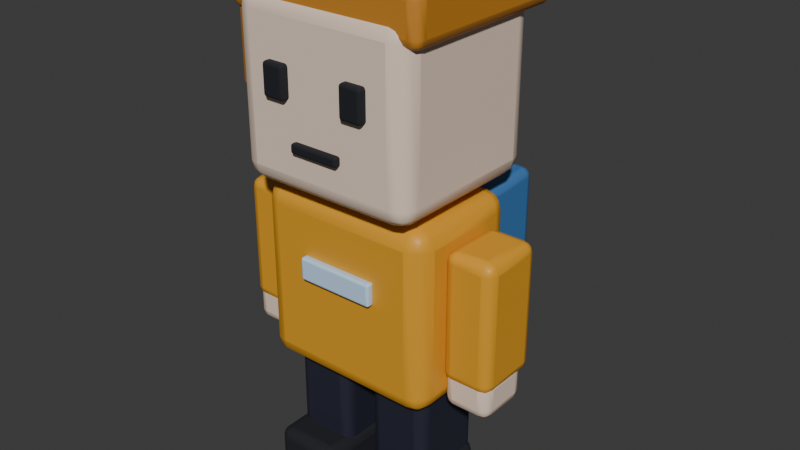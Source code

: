 # Source: intern.blend  (saved by Blender 5.3.31; exported with 4.5.12 LTS)
import bpy
from mathutils import Matrix  # noqa: F401  (used for matrix-valued properties, if any)

bpy.ops.wm.read_factory_settings(use_empty=True)
scene = bpy.context.scene
scene.name = 'Scene'

# ---- collections
col_actor = bpy.data.collections.new('Actor'); scene.collection.children.link(col_actor)

# ---- materials (node trees are filled in below, after node groups)
mat_city____e3a129 = bpy.data.materials.new('CITY / #e3a129')
mat_city____e3a129.diffuse_color = (0.7682, 0.3564, 0.02217, 1.0)
mat_city____c5e3ff = bpy.data.materials.new('CITY / #c5e3ff')
mat_city____c5e3ff.diffuse_color = (0.5583, 0.7682, 1.0, 1.0)
mat_city___charcoal_004 = bpy.data.materials.new('CITY / charcoal.004')
mat_city___charcoal_004.diffuse_color = (0.0185, 0.02029, 0.0382, 1.0)
mat_city___rubber_004 = bpy.data.materials.new('CITY / rubber.004')
mat_city___rubber_004.diffuse_color = (0.008568, 0.009721, 0.01521, 1.0)
mat_city____f1d9c5_004 = bpy.data.materials.new('CITY / #f1d9c5.004')
mat_city____f1d9c5_004.diffuse_color = (0.8796, 0.6939, 0.5583, 1.0)
mat_city____c9862e = bpy.data.materials.new('CITY / #c9862e')
mat_city____c9862e.diffuse_color = (0.5841, 0.2384, 0.02732, 1.0)
mat_city___blue_004 = bpy.data.materials.new('CITY / blue.004')
mat_city___blue_004.diffuse_color = (0.05781, 0.2051, 0.491, 1.0)

# ---- material node trees
mat_city____e3a129.use_nodes = True; mat_city____e3a129.node_tree.nodes.clear()
_N = mat_city____e3a129.node_tree.nodes; _L = mat_city____e3a129.node_tree.links
n0 = _N.new('ShaderNodeBsdfPrincipled'); n0.name = 'Principled BSDF'; n0.location = (-200, 100)
n0.inputs[0].default_value = (0.7682, 0.3564, 0.02217, 1.0)
n0.inputs[10].default_value = 0.005
n1 = _N.new('ShaderNodeOutputMaterial'); n1.name = 'Material Output'; n1.location = (200, 100)
_L.new(n0.outputs[0], n1.inputs[0])
n1.is_active_output = True
mat_city____c5e3ff.use_nodes = True; mat_city____c5e3ff.node_tree.nodes.clear()
_N = mat_city____c5e3ff.node_tree.nodes; _L = mat_city____c5e3ff.node_tree.links
n0 = _N.new('ShaderNodeBsdfPrincipled'); n0.name = 'Principled BSDF'; n0.location = (-200, 100)
n0.inputs[0].default_value = (0.5583, 0.7682, 1.0, 1.0)
n0.inputs[10].default_value = 0.005
n1 = _N.new('ShaderNodeOutputMaterial'); n1.name = 'Material Output'; n1.location = (200, 100)
_L.new(n0.outputs[0], n1.inputs[0])
n1.is_active_output = True
mat_city___charcoal_004.use_nodes = True; mat_city___charcoal_004.node_tree.nodes.clear()
_N = mat_city___charcoal_004.node_tree.nodes; _L = mat_city___charcoal_004.node_tree.links
n0 = _N.new('ShaderNodeBsdfPrincipled'); n0.name = 'Principled BSDF'; n0.location = (-200, 100)
n0.inputs[0].default_value = (0.0185, 0.02029, 0.0382, 1.0)
n0.inputs[2].default_value = 0.58
n0.inputs[10].default_value = 0.005
n1 = _N.new('ShaderNodeOutputMaterial'); n1.name = 'Material Output'; n1.location = (200, 100)
_L.new(n0.outputs[0], n1.inputs[0])
n1.is_active_output = True
mat_city___rubber_004.use_nodes = True; mat_city___rubber_004.node_tree.nodes.clear()
_N = mat_city___rubber_004.node_tree.nodes; _L = mat_city___rubber_004.node_tree.links
n0 = _N.new('ShaderNodeBsdfPrincipled'); n0.name = 'Principled BSDF'; n0.location = (-200, 100)
n0.inputs[0].default_value = (0.008568, 0.009721, 0.01521, 1.0)
n0.inputs[2].default_value = 0.86
n0.inputs[10].default_value = 0.005
n1 = _N.new('ShaderNodeOutputMaterial'); n1.name = 'Material Output'; n1.location = (200, 100)
_L.new(n0.outputs[0], n1.inputs[0])
n1.is_active_output = True
mat_city____f1d9c5_004.use_nodes = True; mat_city____f1d9c5_004.node_tree.nodes.clear()
_N = mat_city____f1d9c5_004.node_tree.nodes; _L = mat_city____f1d9c5_004.node_tree.links
n0 = _N.new('ShaderNodeBsdfPrincipled'); n0.name = 'Principled BSDF'; n0.location = (-200, 100)
n0.inputs[0].default_value = (0.8796, 0.6939, 0.5583, 1.0)
n0.inputs[10].default_value = 0.005
n1 = _N.new('ShaderNodeOutputMaterial'); n1.name = 'Material Output'; n1.location = (200, 100)
_L.new(n0.outputs[0], n1.inputs[0])
n1.is_active_output = True
mat_city____c9862e.use_nodes = True; mat_city____c9862e.node_tree.nodes.clear()
_N = mat_city____c9862e.node_tree.nodes; _L = mat_city____c9862e.node_tree.links
n0 = _N.new('ShaderNodeBsdfPrincipled'); n0.name = 'Principled BSDF'; n0.location = (-200, 100)
n0.inputs[0].default_value = (0.5841, 0.2384, 0.02732, 1.0)
n0.inputs[10].default_value = 0.005
n1 = _N.new('ShaderNodeOutputMaterial'); n1.name = 'Material Output'; n1.location = (200, 100)
_L.new(n0.outputs[0], n1.inputs[0])
n1.is_active_output = True
mat_city___blue_004.use_nodes = True; mat_city___blue_004.node_tree.nodes.clear()
_N = mat_city___blue_004.node_tree.nodes; _L = mat_city___blue_004.node_tree.links
n0 = _N.new('ShaderNodeBsdfPrincipled'); n0.name = 'Principled BSDF'; n0.location = (-200, 100)
n0.inputs[0].default_value = (0.05781, 0.2051, 0.491, 1.0)
n0.inputs[1].default_value = 0.1
n0.inputs[10].default_value = 0.005
n1 = _N.new('ShaderNodeOutputMaterial'); n1.name = 'Material Output'; n1.location = (200, 100)
_L.new(n0.outputs[0], n1.inputs[0])
n1.is_active_output = True

# ---- world
world_world = bpy.data.worlds.new('World'); scene.world = world_world
world_world.use_nodes = True; world_world.node_tree.nodes.clear()
_N = world_world.node_tree.nodes; _L = world_world.node_tree.links
n0 = _N.new('ShaderNodeOutputWorld'); n0.name = 'World Output'; n0.location = (200, 100)
n1 = _N.new('ShaderNodeBackground'); n1.name = 'Background'; n1.location = (-200, 100)
n1.inputs[0].default_value = (0.05088, 0.05088, 0.05088, 1.0)
_L.new(n1.outputs[0], n0.inputs[0])
n0.is_active_output = True
world_world.color = (0.05088, 0.05088, 0.05088)
world_world.sun_shadow_jitter_overblur = 0.0

# ---- meshes
me_cube_077 = bpy.data.meshes.new('Cube.077')
me_cube_077.from_pydata([(-0.22, -0.15, -0.22), (-0.22, -0.15, 0.22), (-0.22, 0.15, -0.22), (-0.22, 0.15, 0.22), (0.22, -0.15, -0.22), (0.22, -0.15, 0.22), (0.22, 0.15, -0.22), (0.22, 0.15, 0.22)], [], [(0, 1, 3, 2), (2, 3, 7, 6), (6, 7, 5, 4), (4, 5, 1, 0), (2, 6, 4, 0), (7, 3, 1, 5)])
me_cube_077.polygons.foreach_set('use_smooth', [True] * 6)
_uv = me_cube_077.uv_layers.new(name='UVMap')
_uv.uv.foreach_set('vector', [0.375, 0.0, 0.625, 0.0, 0.625, 0.25, 0.375, 0.25, 0.375, 0.25, 0.625, 0.25, 0.625, 0.5, 0.375, 0.5, 0.375, 0.5, 0.625, 0.5, 0.625, 0.75, 0.375, 0.75, 0.375, 0.75, 0.625, 0.75, 0.625, 1.0, 0.375, 1.0, 0.125, 0.5, 0.375, 0.5, 0.375, 0.75, 0.125, 0.75, 0.625, 0.5, 0.875, 0.5, 0.875, 0.75, 0.625, 0.75])
me_cube_077.materials.append(mat_city____e3a129)
me_cube_077.update()
me_cube_078 = bpy.data.meshes.new('Cube.078')
me_cube_078.from_pydata([(-0.095, -0.01, -0.0275), (-0.095, -0.01, 0.0275), (-0.095, 0.01, -0.0275), (-0.095, 0.01, 0.0275), (0.095, -0.01, -0.0275), (0.095, -0.01, 0.0275), (0.095, 0.01, -0.0275), (0.095, 0.01, 0.0275)], [], [(0, 1, 3, 2), (2, 3, 7, 6), (6, 7, 5, 4), (4, 5, 1, 0), (2, 6, 4, 0), (7, 3, 1, 5)])
me_cube_078.polygons.foreach_set('use_smooth', [True] * 6)
_uv = me_cube_078.uv_layers.new(name='UVMap')
_uv.uv.foreach_set('vector', [0.375, 0.0, 0.625, 0.0, 0.625, 0.25, 0.375, 0.25, 0.375, 0.25, 0.625, 0.25, 0.625, 0.5, 0.375, 0.5, 0.375, 0.5, 0.625, 0.5, 0.625, 0.75, 0.375, 0.75, 0.375, 0.75, 0.625, 0.75, 0.625, 1.0, 0.375, 1.0, 0.125, 0.5, 0.375, 0.5, 0.375, 0.75, 0.125, 0.75, 0.625, 0.5, 0.875, 0.5, 0.875, 0.75, 0.625, 0.75])
me_cube_078.materials.append(mat_city____c5e3ff)
me_cube_078.update()
me_cube_079 = bpy.data.meshes.new('Cube.079')
me_cube_079.from_pydata([(-0.075, -0.095, -0.14), (-0.075, -0.095, 0.14), (-0.075, 0.095, -0.14), (-0.075, 0.095, 0.14), (0.075, -0.095, -0.14), (0.075, -0.095, 0.14), (0.075, 0.095, -0.14), (0.075, 0.095, 0.14)], [], [(0, 1, 3, 2), (2, 3, 7, 6), (6, 7, 5, 4), (4, 5, 1, 0), (2, 6, 4, 0), (7, 3, 1, 5)])
me_cube_079.polygons.foreach_set('use_smooth', [True] * 6)
_uv = me_cube_079.uv_layers.new(name='UVMap')
_uv.uv.foreach_set('vector', [0.375, 0.0, 0.625, 0.0, 0.625, 0.25, 0.375, 0.25, 0.375, 0.25, 0.625, 0.25, 0.625, 0.5, 0.375, 0.5, 0.375, 0.5, 0.625, 0.5, 0.625, 0.75, 0.375, 0.75, 0.375, 0.75, 0.625, 0.75, 0.625, 1.0, 0.375, 1.0, 0.125, 0.5, 0.375, 0.5, 0.375, 0.75, 0.125, 0.75, 0.625, 0.5, 0.875, 0.5, 0.875, 0.75, 0.625, 0.75])
me_cube_079.materials.append(mat_city___charcoal_004)
me_cube_079.update()
me_cube_080 = bpy.data.meshes.new('Cube.080')
me_cube_080.from_pydata([(-0.085, -0.13, -0.05), (-0.085, -0.13, 0.05), (-0.085, 0.13, -0.05), (-0.085, 0.13, 0.05), (0.085, -0.13, -0.05), (0.085, -0.13, 0.05), (0.085, 0.13, -0.05), (0.085, 0.13, 0.05)], [], [(0, 1, 3, 2), (2, 3, 7, 6), (6, 7, 5, 4), (4, 5, 1, 0), (2, 6, 4, 0), (7, 3, 1, 5)])
me_cube_080.polygons.foreach_set('use_smooth', [True] * 6)
_uv = me_cube_080.uv_layers.new(name='UVMap')
_uv.uv.foreach_set('vector', [0.375, 0.0, 0.625, 0.0, 0.625, 0.25, 0.375, 0.25, 0.375, 0.25, 0.625, 0.25, 0.625, 0.5, 0.375, 0.5, 0.375, 0.5, 0.625, 0.5, 0.625, 0.75, 0.375, 0.75, 0.375, 0.75, 0.625, 0.75, 0.625, 1.0, 0.375, 1.0, 0.125, 0.5, 0.375, 0.5, 0.375, 0.75, 0.125, 0.75, 0.625, 0.5, 0.875, 0.5, 0.875, 0.75, 0.625, 0.75])
me_cube_080.materials.append(mat_city___rubber_004)
me_cube_080.update()
me_cube_081 = bpy.data.meshes.new('Cube.081')
me_cube_081.from_pydata([(-0.075, -0.095, -0.14), (-0.075, -0.095, 0.14), (-0.075, 0.095, -0.14), (-0.075, 0.095, 0.14), (0.075, -0.095, -0.14), (0.075, -0.095, 0.14), (0.075, 0.095, -0.14), (0.075, 0.095, 0.14)], [], [(0, 1, 3, 2), (2, 3, 7, 6), (6, 7, 5, 4), (4, 5, 1, 0), (2, 6, 4, 0), (7, 3, 1, 5)])
me_cube_081.polygons.foreach_set('use_smooth', [True] * 6)
_uv = me_cube_081.uv_layers.new(name='UVMap')
_uv.uv.foreach_set('vector', [0.375, 0.0, 0.625, 0.0, 0.625, 0.25, 0.375, 0.25, 0.375, 0.25, 0.625, 0.25, 0.625, 0.5, 0.375, 0.5, 0.375, 0.5, 0.625, 0.5, 0.625, 0.75, 0.375, 0.75, 0.375, 0.75, 0.625, 0.75, 0.625, 1.0, 0.375, 1.0, 0.125, 0.5, 0.375, 0.5, 0.375, 0.75, 0.125, 0.75, 0.625, 0.5, 0.875, 0.5, 0.875, 0.75, 0.625, 0.75])
me_cube_081.materials.append(mat_city___charcoal_004)
me_cube_081.update()
me_cube_082 = bpy.data.meshes.new('Cube.082')
me_cube_082.from_pydata([(-0.085, -0.13, -0.05), (-0.085, -0.13, 0.05), (-0.085, 0.13, -0.05), (-0.085, 0.13, 0.05), (0.085, -0.13, -0.05), (0.085, -0.13, 0.05), (0.085, 0.13, -0.05), (0.085, 0.13, 0.05)], [], [(0, 1, 3, 2), (2, 3, 7, 6), (6, 7, 5, 4), (4, 5, 1, 0), (2, 6, 4, 0), (7, 3, 1, 5)])
me_cube_082.polygons.foreach_set('use_smooth', [True] * 6)
_uv = me_cube_082.uv_layers.new(name='UVMap')
_uv.uv.foreach_set('vector', [0.375, 0.0, 0.625, 0.0, 0.625, 0.25, 0.375, 0.25, 0.375, 0.25, 0.625, 0.25, 0.625, 0.5, 0.375, 0.5, 0.375, 0.5, 0.625, 0.5, 0.625, 0.75, 0.375, 0.75, 0.375, 0.75, 0.625, 0.75, 0.625, 1.0, 0.375, 1.0, 0.125, 0.5, 0.375, 0.5, 0.375, 0.75, 0.125, 0.75, 0.625, 0.5, 0.875, 0.5, 0.875, 0.75, 0.625, 0.75])
me_cube_082.materials.append(mat_city___rubber_004)
me_cube_082.update()
me_cube_083 = bpy.data.meshes.new('Cube.083')
me_cube_083.from_pydata([(-0.22, -0.2, -0.21), (-0.22, -0.2, 0.21), (-0.22, 0.2, -0.21), (-0.22, 0.2, 0.21), (0.22, -0.2, -0.21), (0.22, -0.2, 0.21), (0.22, 0.2, -0.21), (0.22, 0.2, 0.21)], [], [(0, 1, 3, 2), (2, 3, 7, 6), (6, 7, 5, 4), (4, 5, 1, 0), (2, 6, 4, 0), (7, 3, 1, 5)])
me_cube_083.polygons.foreach_set('use_smooth', [True] * 6)
_uv = me_cube_083.uv_layers.new(name='UVMap')
_uv.uv.foreach_set('vector', [0.375, 0.0, 0.625, 0.0, 0.625, 0.25, 0.375, 0.25, 0.375, 0.25, 0.625, 0.25, 0.625, 0.5, 0.375, 0.5, 0.375, 0.5, 0.625, 0.5, 0.625, 0.75, 0.375, 0.75, 0.375, 0.75, 0.625, 0.75, 0.625, 1.0, 0.375, 1.0, 0.125, 0.5, 0.375, 0.5, 0.375, 0.75, 0.125, 0.75, 0.625, 0.5, 0.875, 0.5, 0.875, 0.75, 0.625, 0.75])
me_cube_083.materials.append(mat_city____f1d9c5_004)
me_cube_083.update()
me_cube_084 = bpy.data.meshes.new('Cube.084')
me_cube_084.from_pydata([(-0.0275, -0.0125, -0.0375), (-0.0275, -0.0125, 0.0375), (-0.0275, 0.0125, -0.0375), (-0.0275, 0.0125, 0.0375), (0.0275, -0.0125, -0.0375), (0.0275, -0.0125, 0.0375), (0.0275, 0.0125, -0.0375), (0.0275, 0.0125, 0.0375)], [], [(0, 1, 3, 2), (2, 3, 7, 6), (6, 7, 5, 4), (4, 5, 1, 0), (2, 6, 4, 0), (7, 3, 1, 5)])
me_cube_084.polygons.foreach_set('use_smooth', [True] * 6)
_uv = me_cube_084.uv_layers.new(name='UVMap')
_uv.uv.foreach_set('vector', [0.375, 0.0, 0.625, 0.0, 0.625, 0.25, 0.375, 0.25, 0.375, 0.25, 0.625, 0.25, 0.625, 0.5, 0.375, 0.5, 0.375, 0.5, 0.625, 0.5, 0.625, 0.75, 0.375, 0.75, 0.375, 0.75, 0.625, 0.75, 0.625, 1.0, 0.375, 1.0, 0.125, 0.5, 0.375, 0.5, 0.375, 0.75, 0.125, 0.75, 0.625, 0.5, 0.875, 0.5, 0.875, 0.75, 0.625, 0.75])
me_cube_084.materials.append(mat_city___rubber_004)
me_cube_084.update()
me_cube_085 = bpy.data.meshes.new('Cube.085')
me_cube_085.from_pydata([(-0.0275, -0.0125, -0.0375), (-0.0275, -0.0125, 0.0375), (-0.0275, 0.0125, -0.0375), (-0.0275, 0.0125, 0.0375), (0.0275, -0.0125, -0.0375), (0.0275, -0.0125, 0.0375), (0.0275, 0.0125, -0.0375), (0.0275, 0.0125, 0.0375)], [], [(0, 1, 3, 2), (2, 3, 7, 6), (6, 7, 5, 4), (4, 5, 1, 0), (2, 6, 4, 0), (7, 3, 1, 5)])
me_cube_085.polygons.foreach_set('use_smooth', [True] * 6)
_uv = me_cube_085.uv_layers.new(name='UVMap')
_uv.uv.foreach_set('vector', [0.375, 0.0, 0.625, 0.0, 0.625, 0.25, 0.375, 0.25, 0.375, 0.25, 0.625, 0.25, 0.625, 0.5, 0.375, 0.5, 0.375, 0.5, 0.625, 0.5, 0.625, 0.75, 0.375, 0.75, 0.375, 0.75, 0.625, 0.75, 0.625, 1.0, 0.375, 1.0, 0.125, 0.5, 0.375, 0.5, 0.375, 0.75, 0.125, 0.75, 0.625, 0.5, 0.875, 0.5, 0.875, 0.75, 0.625, 0.75])
me_cube_085.materials.append(mat_city___rubber_004)
me_cube_085.update()
me_cube_086 = bpy.data.meshes.new('Cube.086')
me_cube_086.from_pydata([(-0.06, -0.009, -0.011), (-0.06, -0.009, 0.011), (-0.06, 0.009, -0.011), (-0.06, 0.009, 0.011), (0.06, -0.009, -0.011), (0.06, -0.009, 0.011), (0.06, 0.009, -0.011), (0.06, 0.009, 0.011)], [], [(0, 1, 3, 2), (2, 3, 7, 6), (6, 7, 5, 4), (4, 5, 1, 0), (2, 6, 4, 0), (7, 3, 1, 5)])
me_cube_086.polygons.foreach_set('use_smooth', [True] * 6)
_uv = me_cube_086.uv_layers.new(name='UVMap')
_uv.uv.foreach_set('vector', [0.375, 0.0, 0.625, 0.0, 0.625, 0.25, 0.375, 0.25, 0.375, 0.25, 0.625, 0.25, 0.625, 0.5, 0.375, 0.5, 0.375, 0.5, 0.625, 0.5, 0.625, 0.75, 0.375, 0.75, 0.375, 0.75, 0.625, 0.75, 0.625, 1.0, 0.375, 1.0, 0.125, 0.5, 0.375, 0.5, 0.375, 0.75, 0.125, 0.75, 0.625, 0.5, 0.875, 0.5, 0.875, 0.75, 0.625, 0.75])
me_cube_086.materials.append(mat_city___rubber_004)
me_cube_086.update()
me_cube_087 = bpy.data.meshes.new('Cube.087')
me_cube_087.from_pydata([(-0.24, -0.22, -0.06), (-0.24, -0.22, 0.06), (-0.24, 0.22, -0.06), (-0.24, 0.22, 0.06), (0.24, -0.22, -0.06), (0.24, -0.22, 0.06), (0.24, 0.22, -0.06), (0.24, 0.22, 0.06)], [], [(0, 1, 3, 2), (2, 3, 7, 6), (6, 7, 5, 4), (4, 5, 1, 0), (2, 6, 4, 0), (7, 3, 1, 5)])
me_cube_087.polygons.foreach_set('use_smooth', [True] * 6)
_uv = me_cube_087.uv_layers.new(name='UVMap')
_uv.uv.foreach_set('vector', [0.375, 0.0, 0.625, 0.0, 0.625, 0.25, 0.375, 0.25, 0.375, 0.25, 0.625, 0.25, 0.625, 0.5, 0.375, 0.5, 0.375, 0.5, 0.625, 0.5, 0.625, 0.75, 0.375, 0.75, 0.375, 0.75, 0.625, 0.75, 0.625, 1.0, 0.375, 1.0, 0.125, 0.5, 0.375, 0.5, 0.375, 0.75, 0.125, 0.75, 0.625, 0.5, 0.875, 0.5, 0.875, 0.75, 0.625, 0.75])
me_cube_087.materials.append(mat_city____c9862e)
me_cube_087.update()
me_cube_088 = bpy.data.meshes.new('Cube.088')
me_cube_088.from_pydata([(-0.045, -0.2, -0.125), (-0.045, -0.2, 0.125), (-0.045, 0.2, -0.125), (-0.045, 0.2, 0.125), (0.045, -0.2, -0.125), (0.045, -0.2, 0.125), (0.045, 0.2, -0.125), (0.045, 0.2, 0.125)], [], [(0, 1, 3, 2), (2, 3, 7, 6), (6, 7, 5, 4), (4, 5, 1, 0), (2, 6, 4, 0), (7, 3, 1, 5)])
me_cube_088.polygons.foreach_set('use_smooth', [True] * 6)
_uv = me_cube_088.uv_layers.new(name='UVMap')
_uv.uv.foreach_set('vector', [0.375, 0.0, 0.625, 0.0, 0.625, 0.25, 0.375, 0.25, 0.375, 0.25, 0.625, 0.25, 0.625, 0.5, 0.375, 0.5, 0.375, 0.5, 0.625, 0.5, 0.625, 0.75, 0.375, 0.75, 0.375, 0.75, 0.625, 0.75, 0.625, 1.0, 0.375, 1.0, 0.125, 0.5, 0.375, 0.5, 0.375, 0.75, 0.125, 0.75, 0.625, 0.5, 0.875, 0.5, 0.875, 0.75, 0.625, 0.75])
me_cube_088.materials.append(mat_city____c9862e)
me_cube_088.update()
me_cube_089 = bpy.data.meshes.new('Cube.089')
me_cube_089.from_pydata([(-0.06, -0.08, -0.155), (-0.06, -0.08, 0.155), (-0.06, 0.08, -0.155), (-0.06, 0.08, 0.155), (0.06, -0.08, -0.155), (0.06, -0.08, 0.155), (0.06, 0.08, -0.155), (0.06, 0.08, 0.155)], [], [(0, 1, 3, 2), (2, 3, 7, 6), (6, 7, 5, 4), (4, 5, 1, 0), (2, 6, 4, 0), (7, 3, 1, 5)])
me_cube_089.polygons.foreach_set('use_smooth', [True] * 6)
_uv = me_cube_089.uv_layers.new(name='UVMap')
_uv.uv.foreach_set('vector', [0.375, 0.0, 0.625, 0.0, 0.625, 0.25, 0.375, 0.25, 0.375, 0.25, 0.625, 0.25, 0.625, 0.5, 0.375, 0.5, 0.375, 0.5, 0.625, 0.5, 0.625, 0.75, 0.375, 0.75, 0.375, 0.75, 0.625, 0.75, 0.625, 1.0, 0.375, 1.0, 0.125, 0.5, 0.375, 0.5, 0.375, 0.75, 0.125, 0.75, 0.625, 0.5, 0.875, 0.5, 0.875, 0.75, 0.625, 0.75])
me_cube_089.materials.append(mat_city____e3a129)
me_cube_089.update()
me_cube_090 = bpy.data.meshes.new('Cube.090')
me_cube_090.from_pydata([(-0.0575, -0.065, -0.05), (-0.0575, -0.065, 0.05), (-0.0575, 0.065, -0.05), (-0.0575, 0.065, 0.05), (0.0575, -0.065, -0.05), (0.0575, -0.065, 0.05), (0.0575, 0.065, -0.05), (0.0575, 0.065, 0.05)], [], [(0, 1, 3, 2), (2, 3, 7, 6), (6, 7, 5, 4), (4, 5, 1, 0), (2, 6, 4, 0), (7, 3, 1, 5)])
me_cube_090.polygons.foreach_set('use_smooth', [True] * 6)
_uv = me_cube_090.uv_layers.new(name='UVMap')
_uv.uv.foreach_set('vector', [0.375, 0.0, 0.625, 0.0, 0.625, 0.25, 0.375, 0.25, 0.375, 0.25, 0.625, 0.25, 0.625, 0.5, 0.375, 0.5, 0.375, 0.5, 0.625, 0.5, 0.625, 0.75, 0.375, 0.75, 0.375, 0.75, 0.625, 0.75, 0.625, 1.0, 0.375, 1.0, 0.125, 0.5, 0.375, 0.5, 0.375, 0.75, 0.125, 0.75, 0.625, 0.5, 0.875, 0.5, 0.875, 0.75, 0.625, 0.75])
me_cube_090.materials.append(mat_city____f1d9c5_004)
me_cube_090.update()
me_cube_091 = bpy.data.meshes.new('Cube.091')
me_cube_091.from_pydata([(-0.06, -0.08, -0.155), (-0.06, -0.08, 0.155), (-0.06, 0.08, -0.155), (-0.06, 0.08, 0.155), (0.06, -0.08, -0.155), (0.06, -0.08, 0.155), (0.06, 0.08, -0.155), (0.06, 0.08, 0.155)], [], [(0, 1, 3, 2), (2, 3, 7, 6), (6, 7, 5, 4), (4, 5, 1, 0), (2, 6, 4, 0), (7, 3, 1, 5)])
me_cube_091.polygons.foreach_set('use_smooth', [True] * 6)
_uv = me_cube_091.uv_layers.new(name='UVMap')
_uv.uv.foreach_set('vector', [0.375, 0.0, 0.625, 0.0, 0.625, 0.25, 0.375, 0.25, 0.375, 0.25, 0.625, 0.25, 0.625, 0.5, 0.375, 0.5, 0.375, 0.5, 0.625, 0.5, 0.625, 0.75, 0.375, 0.75, 0.375, 0.75, 0.625, 0.75, 0.625, 1.0, 0.375, 1.0, 0.125, 0.5, 0.375, 0.5, 0.375, 0.75, 0.125, 0.75, 0.625, 0.5, 0.875, 0.5, 0.875, 0.75, 0.625, 0.75])
me_cube_091.materials.append(mat_city____e3a129)
me_cube_091.update()
me_cube_092 = bpy.data.meshes.new('Cube.092')
me_cube_092.from_pydata([(-0.0575, -0.065, -0.05), (-0.0575, -0.065, 0.05), (-0.0575, 0.065, -0.05), (-0.0575, 0.065, 0.05), (0.0575, -0.065, -0.05), (0.0575, -0.065, 0.05), (0.0575, 0.065, -0.05), (0.0575, 0.065, 0.05)], [], [(0, 1, 3, 2), (2, 3, 7, 6), (6, 7, 5, 4), (4, 5, 1, 0), (2, 6, 4, 0), (7, 3, 1, 5)])
me_cube_092.polygons.foreach_set('use_smooth', [True] * 6)
_uv = me_cube_092.uv_layers.new(name='UVMap')
_uv.uv.foreach_set('vector', [0.375, 0.0, 0.625, 0.0, 0.625, 0.25, 0.375, 0.25, 0.375, 0.25, 0.625, 0.25, 0.625, 0.5, 0.375, 0.5, 0.375, 0.5, 0.625, 0.5, 0.625, 0.75, 0.375, 0.75, 0.375, 0.75, 0.625, 0.75, 0.625, 1.0, 0.375, 1.0, 0.125, 0.5, 0.375, 0.5, 0.375, 0.75, 0.125, 0.75, 0.625, 0.5, 0.875, 0.5, 0.875, 0.75, 0.625, 0.75])
me_cube_092.materials.append(mat_city____f1d9c5_004)
me_cube_092.update()
me_cube_093 = bpy.data.meshes.new('Cube.093')
me_cube_093.from_pydata([(-0.17, -0.09, -0.19), (-0.17, -0.09, 0.19), (-0.17, 0.09, -0.19), (-0.17, 0.09, 0.19), (0.17, -0.09, -0.19), (0.17, -0.09, 0.19), (0.17, 0.09, -0.19), (0.17, 0.09, 0.19)], [], [(0, 1, 3, 2), (2, 3, 7, 6), (6, 7, 5, 4), (4, 5, 1, 0), (2, 6, 4, 0), (7, 3, 1, 5)])
me_cube_093.polygons.foreach_set('use_smooth', [True] * 6)
_uv = me_cube_093.uv_layers.new(name='UVMap')
_uv.uv.foreach_set('vector', [0.375, 0.0, 0.625, 0.0, 0.625, 0.25, 0.375, 0.25, 0.375, 0.25, 0.625, 0.25, 0.625, 0.5, 0.375, 0.5, 0.375, 0.5, 0.625, 0.5, 0.625, 0.75, 0.375, 0.75, 0.375, 0.75, 0.625, 0.75, 0.625, 1.0, 0.375, 1.0, 0.125, 0.5, 0.375, 0.5, 0.375, 0.75, 0.125, 0.75, 0.625, 0.5, 0.875, 0.5, 0.875, 0.75, 0.625, 0.75])
me_cube_093.materials.append(mat_city___blue_004)
me_cube_093.update()

# ---- objects
ob_actor = bpy.data.objects.new('Actor', None)
ob_body = bpy.data.objects.new('Body', None)
ob_jacket = bpy.data.objects.new('Jacket', me_cube_077)
ob_chestbadge = bpy.data.objects.new('ChestBadge', me_cube_078)
ob_leg_l = bpy.data.objects.new('Leg_L', None)
ob_leg_l_trouser = bpy.data.objects.new('Leg_L_trouser', me_cube_079)
ob_leg_l_shoe = bpy.data.objects.new('Leg_L_shoe', me_cube_080)
ob_leg_r = bpy.data.objects.new('Leg_R', None)
ob_leg_r_trouser = bpy.data.objects.new('Leg_R_trouser', me_cube_081)
ob_leg_r_shoe = bpy.data.objects.new('Leg_R_shoe', me_cube_082)
ob_head = bpy.data.objects.new('Head', None)
ob_face = bpy.data.objects.new('Face', me_cube_083)
ob_eyes = bpy.data.objects.new('Eyes', None)
ob_eye = bpy.data.objects.new('Eye', me_cube_084)
ob_eye_001 = bpy.data.objects.new('Eye.001', me_cube_085)
ob_smile = bpy.data.objects.new('Smile', me_cube_086)
ob_hair = bpy.data.objects.new('Hair', me_cube_087)
ob_hairside = bpy.data.objects.new('HairSide', me_cube_088)
ob_arms = bpy.data.objects.new('Arms', None)
ob_arm_l = bpy.data.objects.new('Arm_L', None)
ob_arm_l_sleeve = bpy.data.objects.new('Arm_L_sleeve', me_cube_089)
ob_arm_l_hand = bpy.data.objects.new('Arm_L_hand', me_cube_090)
ob_arm_r = bpy.data.objects.new('Arm_R', None)
ob_arm_r_sleeve = bpy.data.objects.new('Arm_R_sleeve', me_cube_091)
ob_arm_r_hand = bpy.data.objects.new('Arm_R_hand', me_cube_092)
ob_backpack = bpy.data.objects.new('Backpack', me_cube_093)

# ---- transforms, parenting, visibility, modifiers, constraints
ob_actor.location = (0.0, 0.0, 0.0)
ob_actor.empty_display_size = 0.5
ob_body.parent = ob_actor
ob_body.location = (0.0, 0.0, 0.0)
ob_body.empty_display_size = 0.15
ob_jacket.parent = ob_body
ob_jacket.location = (0.0, 0.0, 0.51)
_m = ob_jacket.modifiers.new('Small manufactured edges', 'BEVEL')
_m.width = 0.045
_m.width_pct = 0.045
_m.segments = 3
_m.harden_normals = True
_m = ob_jacket.modifiers.new('Weighted corner normals', 'WEIGHTED_NORMAL')
_m.keep_sharp = True
ob_chestbadge.parent = ob_body
ob_chestbadge.location = (0.0, -0.157, 0.56)
_m = ob_chestbadge.modifiers.new('Small manufactured edges', 'BEVEL')
_m.width = 0.006
_m.width_pct = 0.006
_m.segments = 3
_m.harden_normals = True
_m = ob_chestbadge.modifiers.new('Weighted corner normals', 'WEIGHTED_NORMAL')
_m.keep_sharp = True
ob_leg_l.parent = ob_actor
ob_leg_l.location = (-0.11, 0.0, 0.3)
ob_leg_l.empty_display_size = 0.15
ob_leg_l_trouser.parent = ob_leg_l
ob_leg_l_trouser.location = (0.0, 0.0, -0.13)
_m = ob_leg_l_trouser.modifiers.new('Small manufactured edges', 'BEVEL')
_m.width = 0.025
_m.width_pct = 0.025
_m.segments = 3
_m.harden_normals = True
_m = ob_leg_l_trouser.modifiers.new('Weighted corner normals', 'WEIGHTED_NORMAL')
_m.keep_sharp = True
ob_leg_l_shoe.parent = ob_leg_l
ob_leg_l_shoe.location = (0.0, -0.035, -0.26)
_m = ob_leg_l_shoe.modifiers.new('Small manufactured edges', 'BEVEL')
_m.width = 0.025
_m.width_pct = 0.025
_m.segments = 3
_m.harden_normals = True
_m = ob_leg_l_shoe.modifiers.new('Weighted corner normals', 'WEIGHTED_NORMAL')
_m.keep_sharp = True
ob_leg_r.parent = ob_actor
ob_leg_r.location = (0.11, 0.0, 0.3)
ob_leg_r.empty_display_size = 0.15
ob_leg_r_trouser.parent = ob_leg_r
ob_leg_r_trouser.location = (0.0, 0.0, -0.13)
_m = ob_leg_r_trouser.modifiers.new('Small manufactured edges', 'BEVEL')
_m.width = 0.025
_m.width_pct = 0.025
_m.segments = 3
_m.harden_normals = True
_m = ob_leg_r_trouser.modifiers.new('Weighted corner normals', 'WEIGHTED_NORMAL')
_m.keep_sharp = True
ob_leg_r_shoe.parent = ob_leg_r
ob_leg_r_shoe.location = (0.0, -0.035, -0.26)
_m = ob_leg_r_shoe.modifiers.new('Small manufactured edges', 'BEVEL')
_m.width = 0.025
_m.width_pct = 0.025
_m.segments = 3
_m.harden_normals = True
_m = ob_leg_r_shoe.modifiers.new('Weighted corner normals', 'WEIGHTED_NORMAL')
_m.keep_sharp = True
ob_head.parent = ob_actor
ob_head.location = (0.0, 0.0, 0.96)
ob_head.empty_display_size = 0.15
ob_face.parent = ob_head
ob_face.location = (0.0, 0.0, 0.0)
_m = ob_face.modifiers.new('Small manufactured edges', 'BEVEL')
_m.width = 0.045
_m.width_pct = 0.045
_m.segments = 3
_m.harden_normals = True
_m = ob_face.modifiers.new('Weighted corner normals', 'WEIGHTED_NORMAL')
_m.keep_sharp = True
ob_eyes.parent = ob_head
ob_eyes.location = (0.0, 0.0, 0.0)
ob_eyes.empty_display_size = 0.15
ob_eye.parent = ob_eyes
ob_eye.location = (-0.1, -0.205, 0.035)
_m = ob_eye.modifiers.new('Small manufactured edges', 'BEVEL')
_m.width = 0.0075
_m.width_pct = 0.0075
_m.segments = 3
_m.harden_normals = True
_m = ob_eye.modifiers.new('Weighted corner normals', 'WEIGHTED_NORMAL')
_m.keep_sharp = True
ob_eye_001.parent = ob_eyes
ob_eye_001.location = (0.1, -0.205, 0.035)
_m = ob_eye_001.modifiers.new('Small manufactured edges', 'BEVEL')
_m.width = 0.0075
_m.width_pct = 0.0075
_m.segments = 3
_m.harden_normals = True
_m = ob_eye_001.modifiers.new('Weighted corner normals', 'WEIGHTED_NORMAL')
_m.keep_sharp = True
ob_smile.parent = ob_head
ob_smile.location = (0.0, -0.207, -0.095)
_m = ob_smile.modifiers.new('Small manufactured edges', 'BEVEL')
_m.width = 0.0054
_m.width_pct = 0.0054
_m.segments = 3
_m.harden_normals = True
_m = ob_smile.modifiers.new('Weighted corner normals', 'WEIGHTED_NORMAL')
_m.keep_sharp = True
ob_hair.parent = ob_head
ob_hair.location = (0.0, 0.03, 0.21)
_m = ob_hair.modifiers.new('Small manufactured edges', 'BEVEL')
_m.width = 0.025
_m.width_pct = 0.025
_m.segments = 3
_m.harden_normals = True
_m = ob_hair.modifiers.new('Weighted corner normals', 'WEIGHTED_NORMAL')
_m.keep_sharp = True
ob_hairside.parent = ob_head
ob_hairside.location = (-0.19, 0.02, 0.1)
_m = ob_hairside.modifiers.new('Small manufactured edges', 'BEVEL')
_m.width = 0.025
_m.width_pct = 0.025
_m.segments = 3
_m.harden_normals = True
_m = ob_hairside.modifiers.new('Weighted corner normals', 'WEIGHTED_NORMAL')
_m.keep_sharp = True
ob_arms.parent = ob_actor
ob_arms.location = (0.0, 0.0, 0.62)
ob_arms.empty_display_size = 0.15
ob_arm_l.parent = ob_arms
ob_arm_l.location = (-0.28, 0.0, 0.0)
ob_arm_l.empty_display_size = 0.15
ob_arm_l_sleeve.parent = ob_arm_l
ob_arm_l_sleeve.location = (0.0, 0.0, -0.1)
_m = ob_arm_l_sleeve.modifiers.new('Small manufactured edges', 'BEVEL')
_m.width = 0.025
_m.width_pct = 0.025
_m.segments = 3
_m.harden_normals = True
_m = ob_arm_l_sleeve.modifiers.new('Weighted corner normals', 'WEIGHTED_NORMAL')
_m.keep_sharp = True
ob_arm_l_hand.parent = ob_arm_l
ob_arm_l_hand.location = (0.0, -0.01, -0.27)
_m = ob_arm_l_hand.modifiers.new('Small manufactured edges', 'BEVEL')
_m.width = 0.025
_m.width_pct = 0.025
_m.segments = 3
_m.harden_normals = True
_m = ob_arm_l_hand.modifiers.new('Weighted corner normals', 'WEIGHTED_NORMAL')
_m.keep_sharp = True
ob_arm_r.parent = ob_arms
ob_arm_r.location = (0.28, 0.0, 0.0)
ob_arm_r.empty_display_size = 0.15
ob_arm_r_sleeve.parent = ob_arm_r
ob_arm_r_sleeve.location = (0.0, 0.0, -0.1)
_m = ob_arm_r_sleeve.modifiers.new('Small manufactured edges', 'BEVEL')
_m.width = 0.025
_m.width_pct = 0.025
_m.segments = 3
_m.harden_normals = True
_m = ob_arm_r_sleeve.modifiers.new('Weighted corner normals', 'WEIGHTED_NORMAL')
_m.keep_sharp = True
ob_arm_r_hand.parent = ob_arm_r
ob_arm_r_hand.location = (0.0, -0.01, -0.27)
_m = ob_arm_r_hand.modifiers.new('Small manufactured edges', 'BEVEL')
_m.width = 0.025
_m.width_pct = 0.025
_m.segments = 3
_m.harden_normals = True
_m = ob_arm_r_hand.modifiers.new('Weighted corner normals', 'WEIGHTED_NORMAL')
_m.keep_sharp = True
ob_backpack.parent = ob_actor
ob_backpack.location = (0.0, 0.23, 0.52)
_m = ob_backpack.modifiers.new('Small manufactured edges', 'BEVEL')
_m.width = 0.025
_m.width_pct = 0.025
_m.segments = 3
_m.harden_normals = True
_m = ob_backpack.modifiers.new('Weighted corner normals', 'WEIGHTED_NORMAL')
_m.keep_sharp = True

# ---- collection membership
col_actor.objects.link(ob_actor)
col_actor.objects.link(ob_body)
col_actor.objects.link(ob_jacket)
col_actor.objects.link(ob_chestbadge)
col_actor.objects.link(ob_leg_l)
col_actor.objects.link(ob_leg_l_trouser)
col_actor.objects.link(ob_leg_l_shoe)
col_actor.objects.link(ob_leg_r)
col_actor.objects.link(ob_leg_r_trouser)
col_actor.objects.link(ob_leg_r_shoe)
col_actor.objects.link(ob_head)
col_actor.objects.link(ob_face)
col_actor.objects.link(ob_eyes)
col_actor.objects.link(ob_eye)
col_actor.objects.link(ob_eye_001)
col_actor.objects.link(ob_smile)
col_actor.objects.link(ob_hair)
col_actor.objects.link(ob_hairside)
col_actor.objects.link(ob_arms)
col_actor.objects.link(ob_arm_l)
col_actor.objects.link(ob_arm_l_sleeve)
col_actor.objects.link(ob_arm_l_hand)
col_actor.objects.link(ob_arm_r)
col_actor.objects.link(ob_arm_r_sleeve)
col_actor.objects.link(ob_arm_r_hand)
col_actor.objects.link(ob_backpack)

# ---- scene / render settings (as saved in the file)
scene.frame_start = 1; scene.frame_end = 250; scene.frame_set(1)
scene.render.engine = 'BLENDER_EEVEE_NEXT'
scene.render.bake_bias = 0.0
scene.render.bake_samples = 0
scene.render.compositor_device = 'GPU'
scene.eevee.use_volume_custom_range = False
scene.eevee.fast_gi_thickness_near = 0.1
scene.eevee.fast_gi_thickness_far = 0.0
scene.eevee.ray_tracing_options.screen_trace_thickness = 0.1
bpy.context.view_layer.update()

# ---- added for rendering (the .blend has no active camera and no usable light): camera, sun
cam_auto = bpy.data.cameras.new('AutoCamera')
cam_auto.lens = 50.0
cam_auto.sensor_width = 36.0
cam_auto.clip_end = 1000.0
ob_auto_camera = bpy.data.objects.new('AutoCamera', cam_auto)
scene.collection.objects.link(ob_auto_camera)
ob_auto_camera.location = (1.39978, -1.62849, 1.72983)
ob_auto_camera.rotation_euler = (1.09748, -7.21219e-08, 0.694738)
scene.camera = ob_auto_camera
light_auto_sun = bpy.data.lights.new('AutoSun', 'SUN')
light_auto_sun.energy = 3.0
light_auto_sun.angle = 0.0523599
ob_auto_sun = bpy.data.objects.new('AutoSun', light_auto_sun)
scene.collection.objects.link(ob_auto_sun)
ob_auto_sun.rotation_euler = (0.872665, 0.174533, 0.523599)
bpy.context.view_layer.update()
